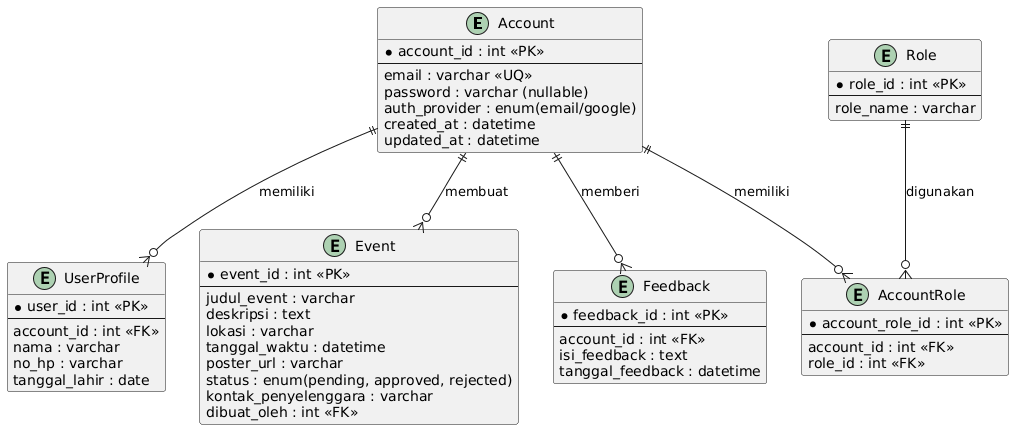

The diagram above was rendered by PlantUML. Its source (embedded in the PNG):
@startuml
entity "Account" as account {
  *account_id : int <<PK>>
  --
  email : varchar <<UQ>>
  password : varchar (nullable)
  auth_provider : enum(email/google)
  created_at : datetime
  updated_at : datetime
}

entity "Role" as role {
  *role_id : int <<PK>>
  --
  role_name : varchar
}

entity "AccountRole" as accrole {
  *account_role_id : int <<PK>>
  --
  account_id : int <<FK>>
  role_id : int <<FK>>
}

entity "UserProfile" as profile {
  *user_id : int <<PK>>
  --
  account_id : int <<FK>>
  nama : varchar
  no_hp : varchar
  tanggal_lahir : date
}

entity "Event" as event {
  *event_id : int <<PK>>
  --
  judul_event : varchar
  deskripsi : text
  lokasi : varchar
  tanggal_waktu : datetime
  poster_url : varchar
  status : enum(pending, approved, rejected)
  kontak_penyelenggara : varchar
  dibuat_oleh : int <<FK>>
}

entity "Feedback" as feedback {
  *feedback_id : int <<PK>>
  --
  account_id : int <<FK>>
  isi_feedback : text
  tanggal_feedback : datetime
}

' Relasi
account ||--o{ accrole : "memiliki"
role ||--o{ accrole : "digunakan"
account ||--o{ profile : "memiliki"
account ||--o{ event : "membuat"
account ||--o{ feedback : "memberi"
@enduml